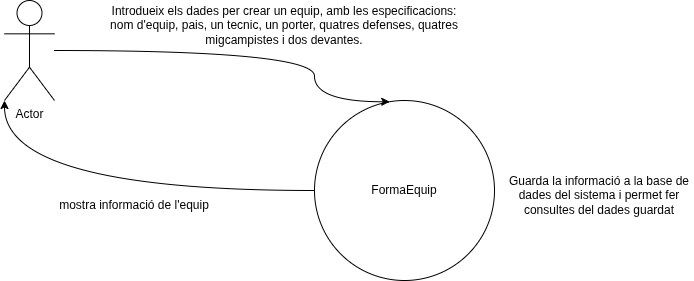

The diagram above was exported from draw.io. Its source (the exported page's mxGraphModel, read from the mxfile embedded in the PNG):
<mxGraphModel dx="1414" dy="877" grid="1" gridSize="10" guides="1" tooltips="1" connect="1" arrows="1" fold="1" page="1" pageScale="1" pageWidth="1169" pageHeight="1654" math="0" shadow="0">
  <root>
    <mxCell id="0" />
    <mxCell id="1" parent="0" />
    <mxCell id="9gkNm2sPrpo7kikLDy11-1" parent="1" style="ellipse;whiteSpace=wrap;html=1;aspect=fixed;" value="FormaEquip" vertex="1">
      <mxGeometry height="180" width="180" x="550" y="250" as="geometry" />
    </mxCell>
    <mxCell id="9gkNm2sPrpo7kikLDy11-2" parent="1" style="shape=umlActor;verticalLabelPosition=bottom;verticalAlign=top;html=1;outlineConnect=0;" value="Actor" vertex="1">
      <mxGeometry height="100" width="50" x="240" y="150" as="geometry" />
    </mxCell>
    <mxCell id="9gkNm2sPrpo7kikLDy11-3" edge="1" parent="1" source="9gkNm2sPrpo7kikLDy11-2" style="edgeStyle=orthogonalEdgeStyle;rounded=0;orthogonalLoop=1;jettySize=auto;html=1;entryX=0.418;entryY=0.007;entryDx=0;entryDy=0;entryPerimeter=0;curved=1;" target="9gkNm2sPrpo7kikLDy11-1">
      <mxGeometry relative="1" as="geometry">
        <Array as="points">
          <mxPoint x="550" y="200" />
          <mxPoint x="550" y="251" />
        </Array>
      </mxGeometry>
    </mxCell>
    <mxCell id="9gkNm2sPrpo7kikLDy11-4" edge="1" parent="1" source="9gkNm2sPrpo7kikLDy11-1" style="edgeStyle=orthogonalEdgeStyle;rounded=0;orthogonalLoop=1;jettySize=auto;html=1;entryX=0;entryY=1;entryDx=0;entryDy=0;entryPerimeter=0;curved=1;" target="9gkNm2sPrpo7kikLDy11-2">
      <mxGeometry relative="1" as="geometry" />
    </mxCell>
    <mxCell id="9gkNm2sPrpo7kikLDy11-5" parent="1" style="text;html=1;align=center;verticalAlign=middle;whiteSpace=wrap;rounded=0;" value="Introdueix els dades per crear un equip, amb les especificacions:&lt;div&gt;nom d'equip, pais, un tecnic, un porter, quatres defenses, quatres migcampistes i dos devantes.&lt;/div&gt;" vertex="1">
      <mxGeometry height="50" width="380" x="330" y="150" as="geometry" />
    </mxCell>
    <mxCell id="9gkNm2sPrpo7kikLDy11-6" parent="1" style="text;html=1;align=center;verticalAlign=middle;whiteSpace=wrap;rounded=0;" value="Guarda la informació a la base de dades del sistema i permet fer consultes del dades guardat" vertex="1">
      <mxGeometry height="50" width="190" x="740" y="320" as="geometry" />
    </mxCell>
    <mxCell id="9gkNm2sPrpo7kikLDy11-7" parent="1" style="text;html=1;align=center;verticalAlign=middle;whiteSpace=wrap;rounded=0;" value="mostra informació de l'equip" vertex="1">
      <mxGeometry height="30" width="160" x="290" y="340" as="geometry" />
    </mxCell>
  </root>
</mxGraphModel>